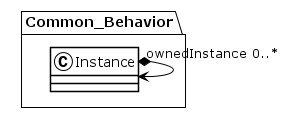

The diagram above was rendered by PlantUML. Its source (embedded in the PNG):
@startuml
!theme plain
package Common_Behavior {
class Instance {
}
Instance "ownedInstance 0..*" *--> Instance
class Instance {
}
}
@enduml